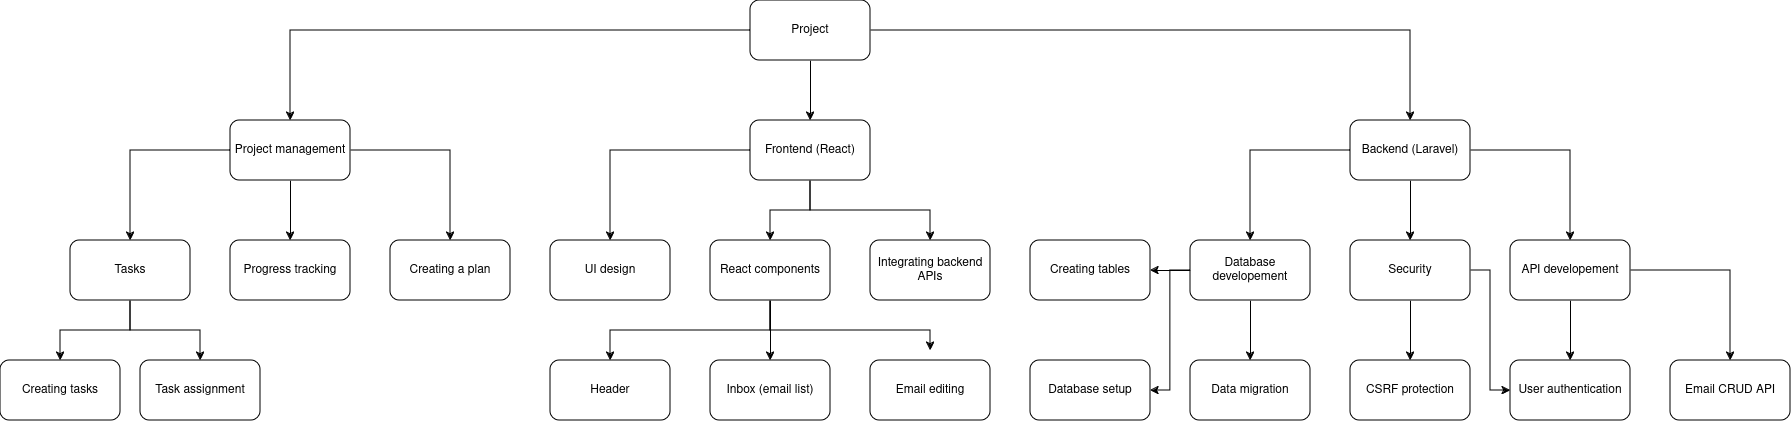

The diagram above was exported from draw.io. Its source (the exported page's mxGraphModel, read from the mxfile embedded in the PNG):
<mxGraphModel dx="2124" dy="714" grid="1" gridSize="10" guides="1" tooltips="1" connect="1" arrows="1" fold="1" page="1" pageScale="1" pageWidth="850" pageHeight="1100" math="0" shadow="0">
  <root>
    <mxCell id="0" />
    <mxCell id="1" parent="0" />
    <mxCell id="ywJHRSzbaAoUVpwHOUie-16" value="" style="edgeStyle=orthogonalEdgeStyle;rounded=0;orthogonalLoop=1;jettySize=auto;html=1;" edge="1" parent="1" source="ywJHRSzbaAoUVpwHOUie-2" target="ywJHRSzbaAoUVpwHOUie-15">
      <mxGeometry relative="1" as="geometry" />
    </mxCell>
    <mxCell id="ywJHRSzbaAoUVpwHOUie-18" value="" style="edgeStyle=orthogonalEdgeStyle;rounded=0;orthogonalLoop=1;jettySize=auto;html=1;" edge="1" parent="1" source="ywJHRSzbaAoUVpwHOUie-2" target="ywJHRSzbaAoUVpwHOUie-17">
      <mxGeometry relative="1" as="geometry" />
    </mxCell>
    <mxCell id="ywJHRSzbaAoUVpwHOUie-20" value="" style="edgeStyle=orthogonalEdgeStyle;rounded=0;orthogonalLoop=1;jettySize=auto;html=1;" edge="1" parent="1" source="ywJHRSzbaAoUVpwHOUie-2" target="ywJHRSzbaAoUVpwHOUie-19">
      <mxGeometry relative="1" as="geometry" />
    </mxCell>
    <mxCell id="ywJHRSzbaAoUVpwHOUie-2" value="Project " style="rounded=1;whiteSpace=wrap;html=1;" vertex="1" parent="1">
      <mxGeometry x="420" y="130" width="120" height="60" as="geometry" />
    </mxCell>
    <mxCell id="ywJHRSzbaAoUVpwHOUie-22" value="" style="edgeStyle=orthogonalEdgeStyle;rounded=0;orthogonalLoop=1;jettySize=auto;html=1;" edge="1" parent="1" source="ywJHRSzbaAoUVpwHOUie-15" target="ywJHRSzbaAoUVpwHOUie-21">
      <mxGeometry relative="1" as="geometry" />
    </mxCell>
    <mxCell id="ywJHRSzbaAoUVpwHOUie-25" value="" style="edgeStyle=orthogonalEdgeStyle;rounded=0;orthogonalLoop=1;jettySize=auto;html=1;" edge="1" parent="1" source="ywJHRSzbaAoUVpwHOUie-15" target="ywJHRSzbaAoUVpwHOUie-24">
      <mxGeometry relative="1" as="geometry" />
    </mxCell>
    <mxCell id="ywJHRSzbaAoUVpwHOUie-28" style="edgeStyle=orthogonalEdgeStyle;rounded=0;orthogonalLoop=1;jettySize=auto;html=1;exitX=0.5;exitY=1;exitDx=0;exitDy=0;entryX=0.5;entryY=0;entryDx=0;entryDy=0;" edge="1" parent="1" source="ywJHRSzbaAoUVpwHOUie-15" target="ywJHRSzbaAoUVpwHOUie-27">
      <mxGeometry relative="1" as="geometry" />
    </mxCell>
    <mxCell id="ywJHRSzbaAoUVpwHOUie-15" value="Project management" style="rounded=1;whiteSpace=wrap;html=1;" vertex="1" parent="1">
      <mxGeometry x="-100" y="250" width="120" height="60" as="geometry" />
    </mxCell>
    <mxCell id="ywJHRSzbaAoUVpwHOUie-30" value="" style="edgeStyle=orthogonalEdgeStyle;rounded=0;orthogonalLoop=1;jettySize=auto;html=1;" edge="1" parent="1" source="ywJHRSzbaAoUVpwHOUie-17" target="ywJHRSzbaAoUVpwHOUie-29">
      <mxGeometry relative="1" as="geometry" />
    </mxCell>
    <mxCell id="ywJHRSzbaAoUVpwHOUie-62" value="" style="edgeStyle=orthogonalEdgeStyle;rounded=0;orthogonalLoop=1;jettySize=auto;html=1;" edge="1" parent="1" source="ywJHRSzbaAoUVpwHOUie-17" target="ywJHRSzbaAoUVpwHOUie-58">
      <mxGeometry relative="1" as="geometry" />
    </mxCell>
    <mxCell id="ywJHRSzbaAoUVpwHOUie-63" style="edgeStyle=orthogonalEdgeStyle;rounded=0;orthogonalLoop=1;jettySize=auto;html=1;entryX=0.5;entryY=0;entryDx=0;entryDy=0;" edge="1" parent="1" source="ywJHRSzbaAoUVpwHOUie-17" target="ywJHRSzbaAoUVpwHOUie-60">
      <mxGeometry relative="1" as="geometry" />
    </mxCell>
    <mxCell id="ywJHRSzbaAoUVpwHOUie-17" value="Frontend (React)" style="rounded=1;whiteSpace=wrap;html=1;" vertex="1" parent="1">
      <mxGeometry x="420" y="250" width="120" height="60" as="geometry" />
    </mxCell>
    <mxCell id="ywJHRSzbaAoUVpwHOUie-32" value="" style="edgeStyle=orthogonalEdgeStyle;rounded=0;orthogonalLoop=1;jettySize=auto;html=1;" edge="1" parent="1" source="ywJHRSzbaAoUVpwHOUie-19" target="ywJHRSzbaAoUVpwHOUie-31">
      <mxGeometry relative="1" as="geometry" />
    </mxCell>
    <mxCell id="ywJHRSzbaAoUVpwHOUie-34" value="" style="edgeStyle=orthogonalEdgeStyle;rounded=0;orthogonalLoop=1;jettySize=auto;html=1;" edge="1" parent="1" source="ywJHRSzbaAoUVpwHOUie-19" target="ywJHRSzbaAoUVpwHOUie-33">
      <mxGeometry relative="1" as="geometry" />
    </mxCell>
    <mxCell id="ywJHRSzbaAoUVpwHOUie-40" style="edgeStyle=orthogonalEdgeStyle;rounded=0;orthogonalLoop=1;jettySize=auto;html=1;entryX=0.5;entryY=0;entryDx=0;entryDy=0;" edge="1" parent="1" source="ywJHRSzbaAoUVpwHOUie-19" target="ywJHRSzbaAoUVpwHOUie-39">
      <mxGeometry relative="1" as="geometry" />
    </mxCell>
    <mxCell id="ywJHRSzbaAoUVpwHOUie-19" value="Backend (Laravel)" style="rounded=1;whiteSpace=wrap;html=1;" vertex="1" parent="1">
      <mxGeometry x="1020" y="250" width="120" height="60" as="geometry" />
    </mxCell>
    <mxCell id="ywJHRSzbaAoUVpwHOUie-21" value="Creating a plan" style="rounded=1;whiteSpace=wrap;html=1;" vertex="1" parent="1">
      <mxGeometry x="60" y="370" width="120" height="60" as="geometry" />
    </mxCell>
    <mxCell id="ywJHRSzbaAoUVpwHOUie-71" style="edgeStyle=orthogonalEdgeStyle;rounded=0;orthogonalLoop=1;jettySize=auto;html=1;" edge="1" parent="1" source="ywJHRSzbaAoUVpwHOUie-24" target="ywJHRSzbaAoUVpwHOUie-70">
      <mxGeometry relative="1" as="geometry" />
    </mxCell>
    <mxCell id="ywJHRSzbaAoUVpwHOUie-73" style="edgeStyle=orthogonalEdgeStyle;rounded=0;orthogonalLoop=1;jettySize=auto;html=1;entryX=0.5;entryY=0;entryDx=0;entryDy=0;" edge="1" parent="1" source="ywJHRSzbaAoUVpwHOUie-24" target="ywJHRSzbaAoUVpwHOUie-72">
      <mxGeometry relative="1" as="geometry" />
    </mxCell>
    <mxCell id="ywJHRSzbaAoUVpwHOUie-24" value="Tasks" style="rounded=1;whiteSpace=wrap;html=1;" vertex="1" parent="1">
      <mxGeometry x="-260" y="370" width="120" height="60" as="geometry" />
    </mxCell>
    <mxCell id="ywJHRSzbaAoUVpwHOUie-27" value="Progress tracking" style="rounded=1;whiteSpace=wrap;html=1;" vertex="1" parent="1">
      <mxGeometry x="-100" y="370" width="120" height="60" as="geometry" />
    </mxCell>
    <mxCell id="ywJHRSzbaAoUVpwHOUie-29" value="UI design" style="rounded=1;whiteSpace=wrap;html=1;" vertex="1" parent="1">
      <mxGeometry x="220" y="370" width="120" height="60" as="geometry" />
    </mxCell>
    <mxCell id="ywJHRSzbaAoUVpwHOUie-53" style="edgeStyle=orthogonalEdgeStyle;rounded=0;orthogonalLoop=1;jettySize=auto;html=1;" edge="1" parent="1" source="ywJHRSzbaAoUVpwHOUie-31" target="ywJHRSzbaAoUVpwHOUie-50">
      <mxGeometry relative="1" as="geometry" />
    </mxCell>
    <mxCell id="ywJHRSzbaAoUVpwHOUie-54" value="" style="edgeStyle=orthogonalEdgeStyle;rounded=0;orthogonalLoop=1;jettySize=auto;html=1;" edge="1" parent="1" source="ywJHRSzbaAoUVpwHOUie-31" target="ywJHRSzbaAoUVpwHOUie-48">
      <mxGeometry relative="1" as="geometry" />
    </mxCell>
    <mxCell id="ywJHRSzbaAoUVpwHOUie-55" style="edgeStyle=orthogonalEdgeStyle;rounded=0;orthogonalLoop=1;jettySize=auto;html=1;entryX=1;entryY=0.5;entryDx=0;entryDy=0;" edge="1" parent="1" source="ywJHRSzbaAoUVpwHOUie-31" target="ywJHRSzbaAoUVpwHOUie-46">
      <mxGeometry relative="1" as="geometry" />
    </mxCell>
    <mxCell id="ywJHRSzbaAoUVpwHOUie-31" value="Database developement" style="rounded=1;whiteSpace=wrap;html=1;" vertex="1" parent="1">
      <mxGeometry x="860" y="370" width="120" height="60" as="geometry" />
    </mxCell>
    <mxCell id="ywJHRSzbaAoUVpwHOUie-36" value="" style="edgeStyle=orthogonalEdgeStyle;rounded=0;orthogonalLoop=1;jettySize=auto;html=1;" edge="1" parent="1" source="ywJHRSzbaAoUVpwHOUie-33" target="ywJHRSzbaAoUVpwHOUie-35">
      <mxGeometry relative="1" as="geometry" />
    </mxCell>
    <mxCell id="ywJHRSzbaAoUVpwHOUie-57" value="" style="edgeStyle=orthogonalEdgeStyle;rounded=0;orthogonalLoop=1;jettySize=auto;html=1;" edge="1" parent="1" source="ywJHRSzbaAoUVpwHOUie-33" target="ywJHRSzbaAoUVpwHOUie-56">
      <mxGeometry relative="1" as="geometry" />
    </mxCell>
    <mxCell id="ywJHRSzbaAoUVpwHOUie-33" value="&lt;div&gt;API developement&lt;/div&gt;" style="rounded=1;whiteSpace=wrap;html=1;" vertex="1" parent="1">
      <mxGeometry x="1180" y="370" width="120" height="60" as="geometry" />
    </mxCell>
    <mxCell id="ywJHRSzbaAoUVpwHOUie-35" value="User authentication " style="rounded=1;whiteSpace=wrap;html=1;" vertex="1" parent="1">
      <mxGeometry x="1180" y="490" width="120" height="60" as="geometry" />
    </mxCell>
    <mxCell id="ywJHRSzbaAoUVpwHOUie-45" value="" style="edgeStyle=orthogonalEdgeStyle;rounded=0;orthogonalLoop=1;jettySize=auto;html=1;" edge="1" parent="1" source="ywJHRSzbaAoUVpwHOUie-39" target="ywJHRSzbaAoUVpwHOUie-43">
      <mxGeometry relative="1" as="geometry" />
    </mxCell>
    <mxCell id="ywJHRSzbaAoUVpwHOUie-52" style="edgeStyle=orthogonalEdgeStyle;rounded=0;orthogonalLoop=1;jettySize=auto;html=1;entryX=0;entryY=0.5;entryDx=0;entryDy=0;" edge="1" parent="1" source="ywJHRSzbaAoUVpwHOUie-39" target="ywJHRSzbaAoUVpwHOUie-35">
      <mxGeometry relative="1" as="geometry" />
    </mxCell>
    <mxCell id="ywJHRSzbaAoUVpwHOUie-39" value="Security" style="rounded=1;whiteSpace=wrap;html=1;" vertex="1" parent="1">
      <mxGeometry x="1020" y="370" width="120" height="60" as="geometry" />
    </mxCell>
    <mxCell id="ywJHRSzbaAoUVpwHOUie-43" value="CSRF protection" style="rounded=1;whiteSpace=wrap;html=1;" vertex="1" parent="1">
      <mxGeometry x="1020" y="490" width="120" height="60" as="geometry" />
    </mxCell>
    <mxCell id="ywJHRSzbaAoUVpwHOUie-46" value="Database setup" style="rounded=1;whiteSpace=wrap;html=1;" vertex="1" parent="1">
      <mxGeometry x="700" y="490" width="120" height="60" as="geometry" />
    </mxCell>
    <mxCell id="ywJHRSzbaAoUVpwHOUie-48" value="Creating tables" style="rounded=1;whiteSpace=wrap;html=1;" vertex="1" parent="1">
      <mxGeometry x="700" y="370" width="120" height="60" as="geometry" />
    </mxCell>
    <mxCell id="ywJHRSzbaAoUVpwHOUie-50" value="Data migration" style="rounded=1;whiteSpace=wrap;html=1;" vertex="1" parent="1">
      <mxGeometry x="860" y="490" width="120" height="60" as="geometry" />
    </mxCell>
    <mxCell id="ywJHRSzbaAoUVpwHOUie-56" value="Email CRUD API" style="rounded=1;whiteSpace=wrap;html=1;" vertex="1" parent="1">
      <mxGeometry x="1340" y="490" width="120" height="60" as="geometry" />
    </mxCell>
    <mxCell id="ywJHRSzbaAoUVpwHOUie-65" value="" style="edgeStyle=orthogonalEdgeStyle;rounded=0;orthogonalLoop=1;jettySize=auto;html=1;" edge="1" parent="1" source="ywJHRSzbaAoUVpwHOUie-58" target="ywJHRSzbaAoUVpwHOUie-64">
      <mxGeometry relative="1" as="geometry">
        <Array as="points">
          <mxPoint x="440" y="460" />
          <mxPoint x="280" y="460" />
        </Array>
      </mxGeometry>
    </mxCell>
    <mxCell id="ywJHRSzbaAoUVpwHOUie-67" style="edgeStyle=orthogonalEdgeStyle;rounded=0;orthogonalLoop=1;jettySize=auto;html=1;entryX=0.5;entryY=0;entryDx=0;entryDy=0;" edge="1" parent="1" source="ywJHRSzbaAoUVpwHOUie-58" target="ywJHRSzbaAoUVpwHOUie-66">
      <mxGeometry relative="1" as="geometry" />
    </mxCell>
    <mxCell id="ywJHRSzbaAoUVpwHOUie-69" style="edgeStyle=orthogonalEdgeStyle;rounded=0;orthogonalLoop=1;jettySize=auto;html=1;" edge="1" parent="1">
      <mxGeometry relative="1" as="geometry">
        <mxPoint x="440" y="420" as="sourcePoint" />
        <mxPoint x="600" y="480" as="targetPoint" />
        <Array as="points">
          <mxPoint x="440" y="460" />
          <mxPoint x="600" y="460" />
        </Array>
      </mxGeometry>
    </mxCell>
    <mxCell id="ywJHRSzbaAoUVpwHOUie-58" value="React components" style="rounded=1;whiteSpace=wrap;html=1;" vertex="1" parent="1">
      <mxGeometry x="380" y="370" width="120" height="60" as="geometry" />
    </mxCell>
    <mxCell id="ywJHRSzbaAoUVpwHOUie-60" value="Integrating backend APIs" style="rounded=1;whiteSpace=wrap;html=1;" vertex="1" parent="1">
      <mxGeometry x="540" y="370" width="120" height="60" as="geometry" />
    </mxCell>
    <mxCell id="ywJHRSzbaAoUVpwHOUie-64" value="Header" style="rounded=1;whiteSpace=wrap;html=1;" vertex="1" parent="1">
      <mxGeometry x="220" y="490" width="120" height="60" as="geometry" />
    </mxCell>
    <mxCell id="ywJHRSzbaAoUVpwHOUie-66" value="Inbox (email list)" style="rounded=1;whiteSpace=wrap;html=1;" vertex="1" parent="1">
      <mxGeometry x="380" y="490" width="120" height="60" as="geometry" />
    </mxCell>
    <mxCell id="ywJHRSzbaAoUVpwHOUie-68" value="Email editing" style="rounded=1;whiteSpace=wrap;html=1;" vertex="1" parent="1">
      <mxGeometry x="540" y="490" width="120" height="60" as="geometry" />
    </mxCell>
    <mxCell id="ywJHRSzbaAoUVpwHOUie-70" value="Creating tasks" style="rounded=1;whiteSpace=wrap;html=1;" vertex="1" parent="1">
      <mxGeometry x="-330" y="490" width="120" height="60" as="geometry" />
    </mxCell>
    <mxCell id="ywJHRSzbaAoUVpwHOUie-72" value="Task assignment" style="rounded=1;whiteSpace=wrap;html=1;" vertex="1" parent="1">
      <mxGeometry x="-190" y="490" width="120" height="60" as="geometry" />
    </mxCell>
  </root>
</mxGraphModel>